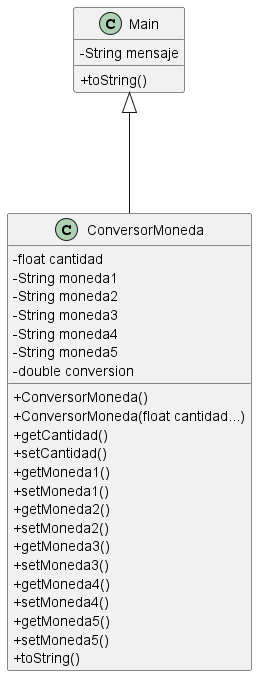

The diagram above was rendered by PlantUML. Its source (embedded in the PNG):
@startuml
skinparam classAttributeIconSize 0

class Main {
    - String mensaje
    + toString()
}

class ConversorMoneda {
    - float cantidad
    - String moneda1
    - String moneda2
    - String moneda3
    - String moneda4
    - String moneda5
    - double conversion
    + ConversorMoneda()
    + ConversorMoneda(float cantidad...)
    + getCantidad()
    + setCantidad()
    + getMoneda1()
    + setMoneda1()
    + getMoneda2()
    + setMoneda2()
    + getMoneda3()
    + setMoneda3()
    + getMoneda4()
    + setMoneda4()
    + getMoneda5()
    + setMoneda5()
    + toString()
}

Main <|--- ConversorMoneda
@enduml